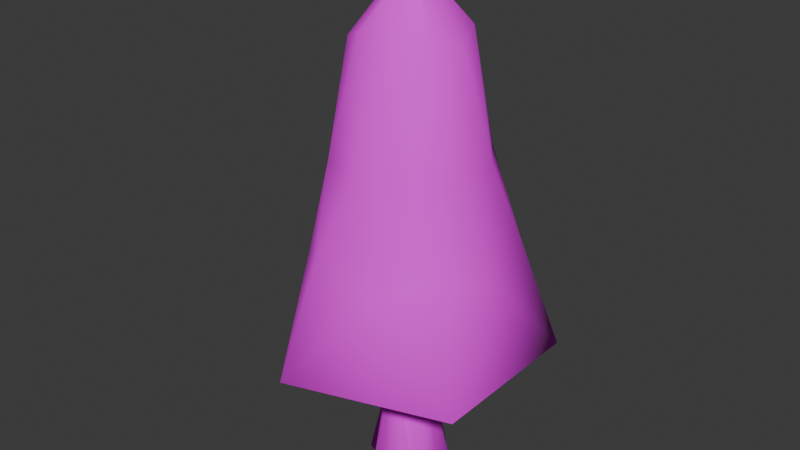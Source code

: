 # Source: pine_tree.blend  (saved by Blender 5.1.30; exported with 4.5.12 LTS)
import bpy
from mathutils import Matrix  # noqa: F401  (used for matrix-valued properties, if any)

bpy.ops.wm.read_factory_settings(use_empty=True)
scene = bpy.context.scene
scene.name = 'Scene'

# ---- collections
col_collection = bpy.data.collections.new('Collection'); scene.collection.children.link(col_collection)

# ---- images (referenced by path relative to the original .blend; pixels are not part of the script)
import os
ASSET_DIR = os.environ.get("B2B_ASSET_DIR", "")  # directory of the original .blend (textures are referenced by path, not embedded)
HERE = os.path.dirname(os.path.abspath(__file__))  # packed textures are extracted next to this script under _unpacked/

def load_image(name, relpath, width, height, colorspace="sRGB"):
    """Load a texture the original file referenced (path relative to the .blend, or extracted next to this script)."""
    p = next((c for c in (os.path.join(HERE, relpath), os.path.join(ASSET_DIR, relpath)) if relpath and os.path.exists(c)), "")
    if p:
        img = bpy.data.images.load(p, check_existing=True)
        img.name = name
    else:  # same state as the original file: an image datablock whose file is absent (Cycles renders it pink)
        img = bpy.data.images.new(name, width, height)
        img.source = "FILE"
        img.filepath = "//" + (relpath or name)
    img.colorspace_settings.name = colorspace
    return img
img_pine_foliage_png = load_image('Pine_Foliage.png', 'Pine_Foliage.png', 1024, 1024, 'sRGB')
img_bark = load_image('Bark', 'Bark.png', 1024, 1024, 'sRGB')

# ---- materials (node trees are filled in below, after node groups)
mat_foliage = bpy.data.materials.new('Foliage')
mat_bark = bpy.data.materials.new('Bark')

# ---- material node trees
mat_foliage.use_nodes = True; mat_foliage.node_tree.nodes.clear()
_N = mat_foliage.node_tree.nodes; _L = mat_foliage.node_tree.links
n0 = _N.new('ShaderNodeBsdfPrincipled'); n0.name = 'Principled BSDF'; n0.location = (-200, 100)
n0.inputs[2].default_value = 1.0
n1 = _N.new('ShaderNodeOutputMaterial'); n1.name = 'Material Output'; n1.location = (200, 100)
n2 = _N.new('ShaderNodeTexImage'); n2.name = 'Image Texture'; n2.location = (-490, 75)
n2.image = img_pine_foliage_png
_L.new(n0.outputs[0], n1.inputs[0])
_L.new(n2.outputs[0], n0.inputs[0])
n1.is_active_output = True
mat_bark.use_nodes = True; mat_bark.node_tree.nodes.clear()
_N = mat_bark.node_tree.nodes; _L = mat_bark.node_tree.links
n0 = _N.new('ShaderNodeBsdfPrincipled'); n0.name = 'Principled BSDF'; n0.location = (-200, 100)
n0.inputs[2].default_value = 1.0
n1 = _N.new('ShaderNodeOutputMaterial'); n1.name = 'Material Output'; n1.location = (200, 100)
n2 = _N.new('ShaderNodeTexImage'); n2.name = 'Image Texture'; n2.location = (-490, 75)
n2.image = img_bark
_L.new(n0.outputs[0], n1.inputs[0])
_L.new(n2.outputs[0], n0.inputs[0])
n1.is_active_output = True

# ---- world
world_world = bpy.data.worlds.new('World'); scene.world = world_world
world_world.use_nodes = True; world_world.node_tree.nodes.clear()
_N = world_world.node_tree.nodes; _L = world_world.node_tree.links
n0 = _N.new('ShaderNodeOutputWorld'); n0.name = 'World Output'; n0.location = (200, 100)
n1 = _N.new('ShaderNodeBackground'); n1.name = 'Background'; n1.location = (-200, 100)
n1.inputs[0].default_value = (0.05088, 0.05088, 0.05088, 1.0)
_L.new(n1.outputs[0], n0.inputs[0])
n0.is_active_output = True
world_world.color = (0.05088, 0.05088, 0.05088)
world_world.sun_shadow_jitter_overblur = 0.0

# ---- meshes
me_icosphere = bpy.data.meshes.new('Icosphere')
me_icosphere.from_pydata([(-8.84e-07, 3.777e-09, 0.8361), (0.8394, -0.6099, 1.792), (-0.3206, -0.9868, 1.792), (-1.038, -1.771e-09, 1.792), (-0.3206, 0.9868, 1.792), (0.8394, 0.6099, 1.792), (0.1763, -0.5427, 2.93), (-0.4617, -0.3354, 2.93), (-0.4617, 0.3354, 2.93), (0.1763, 0.5427, 2.93), (0.5707, 1.166e-09, 2.93), (-3.829e-07, 5.587e-10, 3.376), (-0.4515, -1.39, 1.102), (1.182, -0.8588, 1.102), (0.3049, -0.9385, 1.665), (0.9868, -1.771e-09, 1.665), (1.182, 0.8588, 1.102), (-1.461, 8.629e-09, 1.102), (-0.7983, -0.58, 1.665), (-0.4515, 1.39, 1.102), (-0.7983, 0.58, 1.665), (0.3049, 0.9385, 1.665), (0.7452, -0.2421, 2.284), (0.7452, 0.2421, 2.284), (-1.91e-08, -0.7835, 2.284), (0.4605, -0.6339, 2.284), (-0.7452, -0.2421, 2.284), (-0.4605, -0.6339, 2.284), (-0.4605, 0.6339, 2.284), (-0.7452, 0.2421, 2.284), (0.4605, 0.6339, 2.284), (-1.91e-08, 0.7835, 2.284), (0.4391, -0.319, 3.0), (-0.1677, -0.5162, 3.0), (-0.5427, 1.166e-09, 3.0), (-0.1677, 0.5162, 3.0), (0.4391, 0.319, 3.0), (0.02872, -0.08839, 3.297), (0.09294, -5.38e-10, 3.297), (-0.07519, -0.05463, 3.297), (-0.07519, 0.05463, 3.297), (0.02872, 0.08839, 3.297), (-0.1246, 0.3008, 1.559), (-0.3008, 0.1246, 1.559), (-0.3008, -0.1246, 1.559), (-0.1246, -0.3008, 1.559), (0.1246, -0.3008, 1.559), (0.3008, -0.1246, 1.559), (0.3008, 0.1246, 1.559), (0.1246, 0.3008, 1.559)], [], [(0, 13, 12), (1, 13, 15), (0, 12, 17), (0, 17, 19), (0, 19, 16), (1, 15, 22), (2, 14, 24), (3, 18, 26), (4, 20, 28), (5, 21, 30), (1, 22, 25), (2, 24, 27), (3, 26, 29), (4, 28, 31), (5, 30, 23), (6, 32, 37), (7, 33, 39), (8, 34, 40), (9, 35, 41), (10, 36, 38), (38, 41, 11), (38, 36, 41), (36, 9, 41), (41, 40, 11), (41, 35, 40), (35, 8, 40), (40, 39, 11), (40, 34, 39), (34, 7, 39), (39, 37, 11), (39, 33, 37), (33, 6, 37), (37, 38, 11), (37, 32, 38), (32, 10, 38), (23, 36, 10), (23, 30, 36), (30, 9, 36), (31, 35, 9), (31, 28, 35), (28, 8, 35), (29, 34, 8), (29, 26, 34), (26, 7, 34), (27, 33, 7), (27, 24, 33), (24, 6, 33), (25, 32, 6), (25, 22, 32), (22, 10, 32), (30, 31, 9), (30, 21, 31), (21, 4, 31), (28, 29, 8), (28, 20, 29), (20, 3, 29), (26, 27, 7), (26, 18, 27), (18, 2, 27), (24, 25, 6), (24, 14, 25), (14, 1, 25), (22, 23, 10), (22, 15, 23), (15, 5, 23), (16, 21, 5), (16, 19, 21), (19, 4, 21), (19, 20, 4), (19, 17, 20), (17, 3, 20), (17, 18, 3), (17, 12, 18), (12, 2, 18), (15, 16, 5), (15, 13, 16), (13, 0, 16), (12, 14, 2), (12, 13, 14), (13, 1, 14), (48, 49, 42, 43, 44, 45, 46, 47)])
me_icosphere.polygons.foreach_set('use_smooth', [True] * 81)
me_icosphere.polygons.foreach_set('material_index', [0, 0, 0, 0, 0, 0, 0, 0, 0, 0, 0, 0, 0, 0, 0, 0, 0, 0, 0, 0, 0, 0, 0, 0, 0, 0, 0, 0, 0, 0, 0, 0, 0, 0, 0, 0, 0, 0, 0, 0, 0, 0, 0, 0, 0, 0, 0, 0, 0, 0, 0, 0, 0, 0, 0, 0, 0, 0, 0, 0, 0, 0, 0, 0, 0, 0, 0, 0, 0, 0, 0, 0, 0, 0, 0, 0, 0, 0, 0, 0, 1])
_uv = me_icosphere.uv_layers.new(name='UVMap')
_uv.uv.foreach_set('vector', [0.1818, 0.0, 0.2273, 0.07873, 0.1364, 0.07873, 0.2727, 0.1575, 0.3182, 0.07873, 0.3636, 0.1575, 0.9091, 0.0, 0.9545, 0.07873, 0.8636, 0.07873, 0.7273, 0.0, 0.7727, 0.07873, 0.6818, 0.07873, 0.5455, 0.0, 0.5909, 0.07873, 0.5, 0.07873, 0.2727, 0.1575, 0.3636, 0.1575, 0.3182, 0.2362, 0.09091, 0.1575, 0.1818, 0.1575, 0.1364, 0.2362, 0.8182, 0.1575, 0.9091, 0.1575, 0.8636, 0.2362, 0.6364, 0.1575, 0.7273, 0.1575, 0.6818, 0.2362, 0.4545, 0.1575, 0.5455, 0.1575, 0.5, 0.2362, 0.2727, 0.1575, 0.3182, 0.2362, 0.2273, 0.2362, 0.09091, 0.1575, 0.1364, 0.2362, 0.04546, 0.2362, 0.8182, 0.1575, 0.8636, 0.2362, 0.7727, 0.2362, 0.6364, 0.1575, 0.6818, 0.2362, 0.5909, 0.2362, 0.4545, 0.1575, 0.5, 0.2362, 0.4091, 0.2362, 0.1818, 0.3149, 0.2727, 0.3149, 0.2273, 0.3937, 0.0, 0.3149, 0.09091, 0.3149, 0.04546, 0.3937, 0.7273, 0.3149, 0.8182, 0.3149, 0.7727, 0.3937, 0.5455, 0.3149, 0.6364, 0.3149, 0.5909, 0.3937, 0.3636, 0.3149, 0.4545, 0.3149, 0.4091, 0.3937, 0.4091, 0.3937, 0.5, 0.3937, 0.4545, 0.4724, 0.4091, 0.3937, 0.4545, 0.3149, 0.5, 0.3937, 0.4545, 0.3149, 0.5455, 0.3149, 0.5, 0.3937, 0.5909, 0.3937, 0.6818, 0.3937, 0.6364, 0.4724, 0.5909, 0.3937, 0.6364, 0.3149, 0.6818, 0.3937, 0.6364, 0.3149, 0.7273, 0.3149, 0.6818, 0.3937, 0.7727, 0.3937, 0.8636, 0.3937, 0.8182, 0.4724, 0.7727, 0.3937, 0.8182, 0.3149, 0.8636, 0.3937, 0.8182, 0.3149, 0.9091, 0.3149, 0.8636, 0.3937, 0.04546, 0.3937, 0.1364, 0.3937, 0.09091, 0.4724, 0.04546, 0.3937, 0.09091, 0.3149, 0.1364, 0.3937, 0.09091, 0.3149, 0.1818, 0.3149, 0.1364, 0.3937, 0.2273, 0.3937, 0.3182, 0.3937, 0.2727, 0.4724, 0.2273, 0.3937, 0.2727, 0.3149, 0.3182, 0.3937, 0.2727, 0.3149, 0.3636, 0.3149, 0.3182, 0.3937, 0.4091, 0.2362, 0.4545, 0.3149, 0.3636, 0.3149, 0.4091, 0.2362, 0.5, 0.2362, 0.4545, 0.3149, 0.5, 0.2362, 0.5455, 0.3149, 0.4545, 0.3149, 0.5909, 0.2362, 0.6364, 0.3149, 0.5455, 0.3149, 0.5909, 0.2362, 0.6818, 0.2362, 0.6364, 0.3149, 0.6818, 0.2362, 0.7273, 0.3149, 0.6364, 0.3149, 0.7727, 0.2362, 0.8182, 0.3149, 0.7273, 0.3149, 0.7727, 0.2362, 0.8636, 0.2362, 0.8182, 0.3149, 0.8636, 0.2362, 0.9091, 0.3149, 0.8182, 0.3149, 0.04546, 0.2362, 0.09091, 0.3149, 0.0, 0.3149, 0.04546, 0.2362, 0.1364, 0.2362, 0.09091, 0.3149, 0.1364, 0.2362, 0.1818, 0.3149, 0.09091, 0.3149, 0.2273, 0.2362, 0.2727, 0.3149, 0.1818, 0.3149, 0.2273, 0.2362, 0.3182, 0.2362, 0.2727, 0.3149, 0.3182, 0.2362, 0.3636, 0.3149, 0.2727, 0.3149, 0.5, 0.2362, 0.5909, 0.2362, 0.5455, 0.3149, 0.5, 0.2362, 0.5455, 0.1575, 0.5909, 0.2362, 0.5455, 0.1575, 0.6364, 0.1575, 0.5909, 0.2362, 0.6818, 0.2362, 0.7727, 0.2362, 0.7273, 0.3149, 0.6818, 0.2362, 0.7273, 0.1575, 0.7727, 0.2362, 0.7273, 0.1575, 0.8182, 0.1575, 0.7727, 0.2362, 0.8636, 0.2362, 0.9545, 0.2362, 0.9091, 0.3149, 0.8636, 0.2362, 0.9091, 0.1575, 0.9545, 0.2362, 0.9091, 0.1575, 1.0, 0.1575, 0.9545, 0.2362, 0.1364, 0.2362, 0.2273, 0.2362, 0.1818, 0.3149, 0.1364, 0.2362, 0.1818, 0.1575, 0.2273, 0.2362, 0.1818, 0.1575, 0.2727, 0.1575, 0.2273, 0.2362, 0.3182, 0.2362, 0.4091, 0.2362, 0.3636, 0.3149, 0.3182, 0.2362, 0.3636, 0.1575, 0.4091, 0.2362, 0.3636, 0.1575, 0.4545, 0.1575, 0.4091, 0.2362, 0.5, 0.07873, 0.5455, 0.1575, 0.4545, 0.1575, 0.5, 0.07873, 0.5909, 0.07873, 0.5455, 0.1575, 0.5909, 0.07873, 0.6364, 0.1575, 0.5455, 0.1575, 0.6818, 0.07873, 0.7273, 0.1575, 0.6364, 0.1575, 0.6818, 0.07873, 0.7727, 0.07873, 0.7273, 0.1575, 0.7727, 0.07873, 0.8182, 0.1575, 0.7273, 0.1575, 0.8636, 0.07873, 0.9091, 0.1575, 0.8182, 0.1575, 0.8636, 0.07873, 0.9545, 0.07873, 0.9091, 0.1575, 0.9545, 0.07873, 1.0, 0.1575, 0.9091, 0.1575, 0.3636, 0.1575, 0.4091, 0.07873, 0.4545, 0.1575, 0.3636, 0.1575, 0.3182, 0.07873, 0.4091, 0.07873, 0.3182, 0.07873, 0.3636, 0.0, 0.4091, 0.07873, 0.1364, 0.07873, 0.1818, 0.1575, 0.09091, 0.1575, 0.1364, 0.07873, 0.2273, 0.07873, 0.1818, 0.1575, 0.2273, 0.07873, 0.2727, 0.1575, 0.1818, 0.1575, 0.7974, 0.2296, 0.7826, 0.2311, 0.7708, 0.2221, 0.7696, 0.2072, 0.7784, 0.1949, 0.7932, 0.1933, 0.805, 0.2023, 0.8062, 0.2173])
me_icosphere.materials.append(mat_foliage)
me_icosphere.materials.append(mat_bark)
me_icosphere.update()
me_icosphere_001 = bpy.data.meshes.new('Icosphere.001')
me_icosphere_001.from_pydata([(-0.01421, 0.7223, 0.0), (-2.518e-08, 0.5602, 0.6452), (0.355, 0.8571, 0.0), (0.2144, 0.5176, 0.6452), (0.4965, 0.5107, 0.0), (0.3961, 0.3961, 0.6452), (0.8571, 0.355, 0.0), (0.5176, 0.2144, 0.6452), (0.7081, -1.136e-09, 0.0), (0.5602, -4.915e-09, 0.6452), (0.8571, -0.355, 0.0), (0.5176, -0.2144, 0.6452), (0.4965, -0.5107, 0.0), (0.3961, -0.3961, 0.6452), (0.355, -0.8571, 0.0), (0.2144, -0.5176, 0.6452), (-0.01421, -0.7223, 0.0), (-2.518e-08, -0.5602, 0.6452), (-0.355, -0.8571, 0.0), (-0.2144, -0.5176, 0.6452), (-0.5249, -0.5107, 0.0), (-0.3961, -0.3961, 0.6452), (-0.8571, -0.355, 0.0), (-0.5176, -0.2144, 0.6452), (-0.6228, -9.793e-10, 0.0), (-0.5602, -4.915e-09, 0.6452), (-0.8571, 0.355, 0.0), (-0.5176, 0.2144, 0.6452), (-0.5249, 0.5107, 0.0), (-0.3961, 0.3961, 0.6452), (-0.355, 0.8571, 0.0), (-0.2144, 0.5176, 0.6452), (-0.1246, 0.3008, 1.559), (0.1618, 0.3906, 1.067), (-0.3008, 0.1246, 1.559), (0.3906, 0.1618, 1.067), (-0.3008, -0.1246, 1.559), (0.3906, -0.1618, 1.067), (-0.1246, -0.3008, 1.559), (0.1618, -0.3906, 1.067), (0.1246, -0.3008, 1.559), (-0.1618, -0.3906, 1.067), (0.3008, -0.1246, 1.559), (-0.3906, -0.1618, 1.067), (0.3008, 0.1246, 1.559), (-0.3906, 0.1618, 1.067), (0.1246, 0.3008, 1.559), (-0.1618, 0.3906, 1.067)], [], [(0, 1, 3, 2), (2, 3, 5, 4), (4, 5, 7, 6), (6, 7, 9, 8), (8, 9, 11, 10), (10, 11, 13, 12), (12, 13, 15, 14), (14, 15, 17, 16), (16, 17, 19, 18), (18, 19, 21, 20), (20, 21, 23, 22), (22, 23, 25, 24), (24, 25, 27, 26), (26, 27, 29, 28), (15, 39, 41, 19, 17), (28, 29, 31, 30), (30, 31, 1, 0), (0, 2, 4, 6, 8, 10, 12, 14, 16, 18, 20, 22, 24, 26, 28, 30), (39, 37, 42, 40), (47, 45, 34, 32), (3, 33, 35, 7, 5), (27, 45, 47, 31, 29), (35, 33, 46, 44), (33, 47, 32, 46), (19, 41, 43, 23, 21), (7, 35, 37, 11, 9), (37, 35, 44, 42), (11, 37, 39, 15, 13), (3, 1, 31, 47, 33), (45, 43, 36, 34), (23, 43, 45, 27, 25), (41, 39, 40, 38), (43, 41, 38, 36)])
me_icosphere_001.polygons.foreach_set('use_smooth', [True] * 33)
me_icosphere_001.polygons.foreach_set('material_index', [1, 1, 1, 1, 1, 1, 1, 1, 1, 1, 1, 1, 1, 1, 1, 1, 1, 1, 1, 1, 1, 1, 1, 1, 1, 1, 1, 1, 1, 1, 1, 1, 1])
_uv = me_icosphere_001.uv_layers.new(name='UVMap')
_uv.uv.foreach_set('vector', [0.3035, 0.2656, 0.4865, 0.08004, 0.5692, 0.1628, 0.3129, 0.2731, 0.3129, 0.2731, 0.5692, 0.1628, 0.5758, 0.2814, 0.3121, 0.285, 0.3121, 0.285, 0.5758, 0.2814, 0.5758, 0.3997, 0.3135, 0.2965, 0.3135, 0.2965, 0.5758, 0.3997, 0.4956, 0.4879, 0.3048, 0.3041, 0.3048, 0.3041, 0.4956, 0.4879, 0.4105, 0.5713, 0.2975, 0.3131, 0.2975, 0.3131, 0.4105, 0.5713, 0.2923, 0.5758, 0.2859, 0.3122, 0.2859, 0.3122, 0.2923, 0.5758, 0.1735, 0.5737, 0.2741, 0.3134, 0.2741, 0.3134, 0.1735, 0.5737, 0.08772, 0.4942, 0.2662, 0.3043, 0.2662, 0.3043, 0.08772, 0.4942, 0.005641, 0.4098, 0.2564, 0.2966, 0.2564, 0.2966, 0.005641, 0.4098, 3.82e-08, 0.293, 0.2569, 0.2848, 0.2569, 0.2848, 3.82e-08, 0.293, 0.000913, 0.1753, 0.2551, 0.2743, 0.2551, 0.2743, 0.000913, 0.1753, 0.07832, 0.08609, 0.265, 0.2658, 0.265, 0.2658, 0.07832, 0.08609, 0.1646, 0.005364, 0.273, 0.2557, 0.273, 0.2557, 0.1646, 0.005364, 0.2821, -6.88e-09, 0.2836, 0.257, 0.9596, 0.0838, 0.852, 0.1642, 0.7993, 0.1329, 0.8185, 1.981e-08, 0.8997, 0.02392, 0.2836, 0.257, 0.2821, -6.88e-09, 0.3991, 0.001217, 0.2955, 0.2561, 0.2955, 0.2561, 0.3991, 0.001217, 0.4865, 0.08004, 0.3035, 0.2656, 0.3035, 0.2656, 0.3129, 0.2731, 0.3121, 0.285, 0.3135, 0.2965, 0.3048, 0.3041, 0.2975, 0.3131, 0.2859, 0.3122, 0.2741, 0.3134, 0.2662, 0.3043, 0.2564, 0.2966, 0.2569, 0.2848, 0.2551, 0.2743, 0.265, 0.2658, 0.273, 0.2557, 0.2836, 0.257, 0.2955, 0.2561, 0.852, 0.1642, 0.867, 0.2237, 0.8062, 0.2173, 0.805, 0.2023, 0.7238, 0.2603, 0.7088, 0.2008, 0.7696, 0.2072, 0.7708, 0.2221, 0.7573, 0.4245, 0.7764, 0.2915, 0.8358, 0.2763, 0.9163, 0.3839, 0.842, 0.4244, 0.5758, 0.1816, 0.7088, 0.2008, 0.7238, 0.2603, 0.6162, 0.3407, 0.5758, 0.2663, 0.8358, 0.2763, 0.7764, 0.2915, 0.7826, 0.2311, 0.7974, 0.2296, 0.7764, 0.2915, 0.7238, 0.2603, 0.7708, 0.2221, 0.7826, 0.2311, 0.8185, 1.981e-08, 0.7993, 0.1329, 0.7399, 0.1481, 0.6595, 0.04057, 0.7338, 4.882e-05, 0.9163, 0.3839, 0.8358, 0.2763, 0.867, 0.2237, 1.0, 0.2428, 0.9761, 0.324, 0.867, 0.2237, 0.8358, 0.2763, 0.7974, 0.2296, 0.8062, 0.2173, 1.0, 0.2428, 0.867, 0.2237, 0.852, 0.1642, 0.9596, 0.0838, 1.0, 0.1582, 0.7573, 0.4245, 0.6761, 0.4005, 0.6162, 0.3407, 0.7238, 0.2603, 0.7764, 0.2915, 0.7088, 0.2008, 0.7399, 0.1481, 0.7784, 0.1949, 0.7696, 0.2072, 0.6595, 0.04057, 0.7399, 0.1481, 0.7088, 0.2008, 0.5758, 0.1816, 0.5997, 0.1004, 0.7993, 0.1329, 0.852, 0.1642, 0.805, 0.2023, 0.7932, 0.1933, 0.7399, 0.1481, 0.7993, 0.1329, 0.7932, 0.1933, 0.7784, 0.1949])
me_icosphere_001.materials.append(mat_foliage)
me_icosphere_001.materials.append(mat_bark)
me_icosphere_001.update()

# ---- objects
ob_pine_crown = bpy.data.objects.new('pine_crown', me_icosphere)
ob_pine_trunk = bpy.data.objects.new('pine_trunk', me_icosphere_001)

# ---- transforms, parenting, visibility, modifiers, constraints
ob_pine_crown.location = (1.088e-08, 0.0, -1.106)
ob_pine_crown.scale = (2.472, 2.472, 4.233)
ob_pine_trunk.location = (1.088e-08, 0.0, -0.02269)
ob_pine_trunk.scale = (1.168, 1.168, 3.007)

# ---- collection membership
col_collection.objects.link(ob_pine_crown)
col_collection.objects.link(ob_pine_trunk)

# ---- scene / render settings (as saved in the file)
scene.frame_start = 1; scene.frame_end = 250; scene.frame_set(1)
scene.render.engine = 'BLENDER_EEVEE_NEXT'
scene.render.bake_bias = 0.0
scene.render.bake_samples = 0
scene.cycles.sampling_pattern = 'TABULATED_SOBOL'
scene.eevee.use_volume_custom_range = False
bpy.context.view_layer.update()

# ---- added for rendering (the .blend has no active camera and no usable light): camera, sun
cam_auto = bpy.data.cameras.new('AutoCamera')
cam_auto.lens = 50.0
cam_auto.sensor_width = 36.0
cam_auto.clip_end = 1000.0
ob_auto_camera = bpy.data.objects.new('AutoCamera', cam_auto)
scene.collection.objects.link(ob_auto_camera)
ob_auto_camera.location = (14.7008, -18.0549, 18.6195)
ob_auto_camera.rotation_euler = (1.09748, -7.21219e-08, 0.694738)
scene.camera = ob_auto_camera
light_auto_sun = bpy.data.lights.new('AutoSun', 'SUN')
light_auto_sun.energy = 3.0
light_auto_sun.angle = 0.0523599
ob_auto_sun = bpy.data.objects.new('AutoSun', light_auto_sun)
scene.collection.objects.link(ob_auto_sun)
ob_auto_sun.rotation_euler = (0.872665, 0.174533, 0.523599)
bpy.context.view_layer.update()
